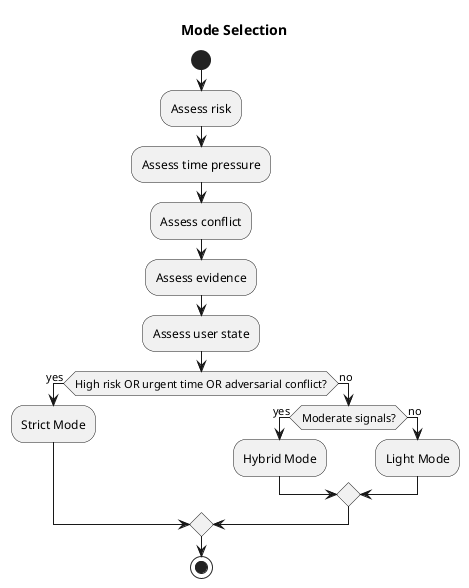

The diagram above was rendered by PlantUML. Its source (embedded in the PNG):
@startuml
title Mode Selection

start

:Assess risk;
:Assess time pressure;
:Assess conflict;
:Assess evidence;
:Assess user state;

if (High risk OR urgent time OR adversarial conflict?) then (yes)
  :Strict Mode;
else (no)
  if (Moderate signals?) then (yes)
    :Hybrid Mode;
  else (no)
    :Light Mode;
  endif
endif

stop
@enduml